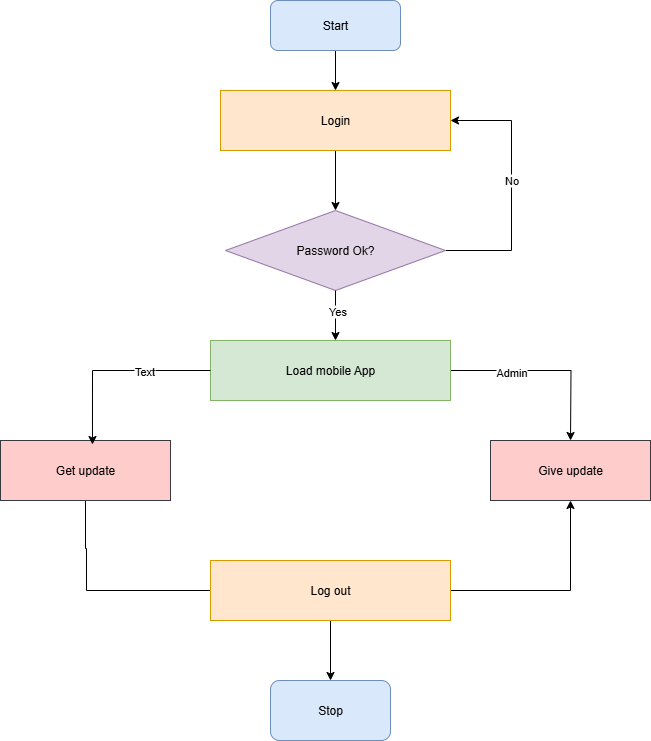

The diagram above was exported from draw.io. Its source (the exported page's mxGraphModel, read from the mxfile embedded in the PNG):
<mxGraphModel dx="872" dy="499" grid="1" gridSize="10" guides="1" tooltips="1" connect="1" arrows="1" fold="1" page="1" pageScale="1" pageWidth="850" pageHeight="1100" math="0" shadow="0">
  <root>
    <mxCell id="0" />
    <mxCell id="1" parent="0" />
    <mxCell id="dKOg3SH-ZENYW0y-B1qe-11" value="" style="edgeStyle=orthogonalEdgeStyle;rounded=0;orthogonalLoop=1;jettySize=auto;html=1;" edge="1" parent="1" source="dKOg3SH-ZENYW0y-B1qe-1" target="dKOg3SH-ZENYW0y-B1qe-2">
      <mxGeometry relative="1" as="geometry" />
    </mxCell>
    <mxCell id="dKOg3SH-ZENYW0y-B1qe-1" value="Start" style="rounded=1;whiteSpace=wrap;html=1;fillColor=#dae8fc;strokeColor=#6c8ebf;" vertex="1" parent="1">
      <mxGeometry x="380" y="40" width="130" height="50" as="geometry" />
    </mxCell>
    <mxCell id="dKOg3SH-ZENYW0y-B1qe-12" style="edgeStyle=orthogonalEdgeStyle;rounded=0;orthogonalLoop=1;jettySize=auto;html=1;entryX=0.5;entryY=0;entryDx=0;entryDy=0;" edge="1" parent="1" source="dKOg3SH-ZENYW0y-B1qe-2" target="dKOg3SH-ZENYW0y-B1qe-3">
      <mxGeometry relative="1" as="geometry" />
    </mxCell>
    <mxCell id="dKOg3SH-ZENYW0y-B1qe-2" value="Login" style="rounded=0;whiteSpace=wrap;html=1;fillColor=#ffe6cc;strokeColor=#d79b00;" vertex="1" parent="1">
      <mxGeometry x="330" y="130" width="230" height="60" as="geometry" />
    </mxCell>
    <mxCell id="dKOg3SH-ZENYW0y-B1qe-21" style="edgeStyle=orthogonalEdgeStyle;rounded=0;orthogonalLoop=1;jettySize=auto;html=1;entryX=1;entryY=0.5;entryDx=0;entryDy=0;" edge="1" parent="1" source="dKOg3SH-ZENYW0y-B1qe-3" target="dKOg3SH-ZENYW0y-B1qe-2">
      <mxGeometry relative="1" as="geometry">
        <mxPoint x="620" y="160" as="targetPoint" />
        <Array as="points">
          <mxPoint x="621" y="290" />
          <mxPoint x="621" y="160" />
        </Array>
      </mxGeometry>
    </mxCell>
    <mxCell id="dKOg3SH-ZENYW0y-B1qe-29" value="No" style="edgeLabel;html=1;align=center;verticalAlign=middle;resizable=0;points=[];" vertex="1" connectable="0" parent="dKOg3SH-ZENYW0y-B1qe-21">
      <mxGeometry x="0.0661" y="1" relative="1" as="geometry">
        <mxPoint as="offset" />
      </mxGeometry>
    </mxCell>
    <mxCell id="dKOg3SH-ZENYW0y-B1qe-3" value="Password Ok?" style="rhombus;whiteSpace=wrap;html=1;fillColor=#e1d5e7;strokeColor=#9673a6;" vertex="1" parent="1">
      <mxGeometry x="335" y="250" width="220" height="80" as="geometry" />
    </mxCell>
    <mxCell id="dKOg3SH-ZENYW0y-B1qe-19" style="edgeStyle=orthogonalEdgeStyle;rounded=0;orthogonalLoop=1;jettySize=auto;html=1;" edge="1" parent="1" source="dKOg3SH-ZENYW0y-B1qe-4">
      <mxGeometry relative="1" as="geometry">
        <mxPoint x="680" y="480" as="targetPoint" />
      </mxGeometry>
    </mxCell>
    <mxCell id="dKOg3SH-ZENYW0y-B1qe-30" value="Admin" style="edgeLabel;html=1;align=center;verticalAlign=middle;resizable=0;points=[];" vertex="1" connectable="0" parent="dKOg3SH-ZENYW0y-B1qe-19">
      <mxGeometry x="-0.3701" y="-1" relative="1" as="geometry">
        <mxPoint as="offset" />
      </mxGeometry>
    </mxCell>
    <mxCell id="dKOg3SH-ZENYW0y-B1qe-4" value="Load mobile App" style="rounded=0;whiteSpace=wrap;html=1;fillColor=#d5e8d4;strokeColor=#82b366;" vertex="1" parent="1">
      <mxGeometry x="320" y="380" width="240" height="60" as="geometry" />
    </mxCell>
    <mxCell id="dKOg3SH-ZENYW0y-B1qe-27" style="edgeStyle=orthogonalEdgeStyle;rounded=0;orthogonalLoop=1;jettySize=auto;html=1;entryX=0.021;entryY=0.617;entryDx=0;entryDy=0;entryPerimeter=0;" edge="1" parent="1" source="dKOg3SH-ZENYW0y-B1qe-6" target="dKOg3SH-ZENYW0y-B1qe-8">
      <mxGeometry relative="1" as="geometry">
        <mxPoint x="190" y="630" as="targetPoint" />
        <Array as="points">
          <mxPoint x="195" y="588" />
          <mxPoint x="196" y="588" />
          <mxPoint x="196" y="630" />
          <mxPoint x="325" y="630" />
        </Array>
      </mxGeometry>
    </mxCell>
    <mxCell id="dKOg3SH-ZENYW0y-B1qe-6" value="Get update" style="rounded=0;whiteSpace=wrap;html=1;fillColor=#ffcccc;strokeColor=#36393d;" vertex="1" parent="1">
      <mxGeometry x="110" y="480" width="170" height="60" as="geometry" />
    </mxCell>
    <mxCell id="dKOg3SH-ZENYW0y-B1qe-7" value="Give update" style="rounded=0;whiteSpace=wrap;html=1;fillColor=#ffcccc;strokeColor=#36393d;" vertex="1" parent="1">
      <mxGeometry x="600" y="480" width="160" height="60" as="geometry" />
    </mxCell>
    <mxCell id="dKOg3SH-ZENYW0y-B1qe-23" style="edgeStyle=orthogonalEdgeStyle;rounded=0;orthogonalLoop=1;jettySize=auto;html=1;" edge="1" parent="1" source="dKOg3SH-ZENYW0y-B1qe-8" target="dKOg3SH-ZENYW0y-B1qe-9">
      <mxGeometry relative="1" as="geometry" />
    </mxCell>
    <mxCell id="dKOg3SH-ZENYW0y-B1qe-28" style="edgeStyle=orthogonalEdgeStyle;rounded=0;orthogonalLoop=1;jettySize=auto;html=1;entryX=0.5;entryY=1;entryDx=0;entryDy=0;" edge="1" parent="1" source="dKOg3SH-ZENYW0y-B1qe-8" target="dKOg3SH-ZENYW0y-B1qe-7">
      <mxGeometry relative="1" as="geometry">
        <mxPoint x="680" y="630" as="targetPoint" />
      </mxGeometry>
    </mxCell>
    <mxCell id="dKOg3SH-ZENYW0y-B1qe-8" value="Log out" style="rounded=0;whiteSpace=wrap;html=1;fillColor=#ffe6cc;strokeColor=#d79b00;" vertex="1" parent="1">
      <mxGeometry x="320" y="600" width="240" height="60" as="geometry" />
    </mxCell>
    <mxCell id="dKOg3SH-ZENYW0y-B1qe-9" value="Stop" style="rounded=1;whiteSpace=wrap;html=1;fillColor=#dae8fc;strokeColor=#6c8ebf;" vertex="1" parent="1">
      <mxGeometry x="380" y="720" width="120" height="60" as="geometry" />
    </mxCell>
    <mxCell id="dKOg3SH-ZENYW0y-B1qe-18" value="" style="endArrow=classic;html=1;rounded=0;exitX=0.5;exitY=1;exitDx=0;exitDy=0;" edge="1" parent="1" source="dKOg3SH-ZENYW0y-B1qe-3">
      <mxGeometry width="50" height="50" relative="1" as="geometry">
        <mxPoint x="410" y="340" as="sourcePoint" />
        <mxPoint x="445" y="380" as="targetPoint" />
      </mxGeometry>
    </mxCell>
    <mxCell id="dKOg3SH-ZENYW0y-B1qe-31" value="Yes" style="edgeLabel;html=1;align=center;verticalAlign=middle;resizable=0;points=[];" vertex="1" connectable="0" parent="dKOg3SH-ZENYW0y-B1qe-18">
      <mxGeometry x="-0.2" y="1" relative="1" as="geometry">
        <mxPoint as="offset" />
      </mxGeometry>
    </mxCell>
    <mxCell id="dKOg3SH-ZENYW0y-B1qe-22" style="edgeStyle=orthogonalEdgeStyle;rounded=0;orthogonalLoop=1;jettySize=auto;html=1;entryX=0.541;entryY=0.067;entryDx=0;entryDy=0;entryPerimeter=0;" edge="1" parent="1" source="dKOg3SH-ZENYW0y-B1qe-4" target="dKOg3SH-ZENYW0y-B1qe-6">
      <mxGeometry relative="1" as="geometry" />
    </mxCell>
    <mxCell id="dKOg3SH-ZENYW0y-B1qe-32" value="Text" style="edgeLabel;html=1;align=center;verticalAlign=middle;resizable=0;points=[];" vertex="1" connectable="0" parent="dKOg3SH-ZENYW0y-B1qe-22">
      <mxGeometry x="-0.3022" relative="1" as="geometry">
        <mxPoint as="offset" />
      </mxGeometry>
    </mxCell>
  </root>
</mxGraphModel>